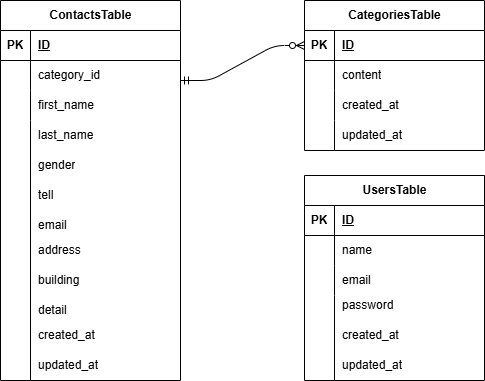

The diagram above was exported from draw.io. Its source (the exported page's mxGraphModel, read from the mxfile embedded in the PNG):
<mxGraphModel dx="816" dy="419" grid="1" gridSize="10" guides="1" tooltips="1" connect="1" arrows="1" fold="1" page="1" pageScale="1" pageWidth="827" pageHeight="1169" math="0" shadow="0">
  <root>
    <mxCell id="0" />
    <mxCell id="1" parent="0" />
    <mxCell id="2" value="CategoriesTable" style="shape=table;startSize=30;container=1;collapsible=1;childLayout=tableLayout;fixedRows=1;rowLines=0;fontStyle=1;align=center;resizeLast=1;html=1;" parent="1" vertex="1">
      <mxGeometry x="344" y="40" width="180" height="150" as="geometry" />
    </mxCell>
    <mxCell id="3" value="" style="shape=tableRow;horizontal=0;startSize=0;swimlaneHead=0;swimlaneBody=0;fillColor=none;collapsible=0;dropTarget=0;points=[[0,0.5],[1,0.5]];portConstraint=eastwest;top=0;left=0;right=0;bottom=1;" parent="2" vertex="1">
      <mxGeometry y="30" width="180" height="30" as="geometry" />
    </mxCell>
    <mxCell id="4" value="PK" style="shape=partialRectangle;connectable=0;fillColor=none;top=0;left=0;bottom=0;right=0;fontStyle=1;overflow=hidden;whiteSpace=wrap;html=1;" parent="3" vertex="1">
      <mxGeometry width="30" height="30" as="geometry">
        <mxRectangle width="30" height="30" as="alternateBounds" />
      </mxGeometry>
    </mxCell>
    <mxCell id="5" value="ID" style="shape=partialRectangle;connectable=0;fillColor=none;top=0;left=0;bottom=0;right=0;align=left;spacingLeft=6;fontStyle=5;overflow=hidden;whiteSpace=wrap;html=1;" parent="3" vertex="1">
      <mxGeometry x="30" width="150" height="30" as="geometry">
        <mxRectangle width="150" height="30" as="alternateBounds" />
      </mxGeometry>
    </mxCell>
    <mxCell id="6" value="" style="shape=tableRow;horizontal=0;startSize=0;swimlaneHead=0;swimlaneBody=0;fillColor=none;collapsible=0;dropTarget=0;points=[[0,0.5],[1,0.5]];portConstraint=eastwest;top=0;left=0;right=0;bottom=0;" parent="2" vertex="1">
      <mxGeometry y="60" width="180" height="30" as="geometry" />
    </mxCell>
    <mxCell id="7" value="" style="shape=partialRectangle;connectable=0;fillColor=none;top=0;left=0;bottom=0;right=0;editable=1;overflow=hidden;whiteSpace=wrap;html=1;" parent="6" vertex="1">
      <mxGeometry width="30" height="30" as="geometry">
        <mxRectangle width="30" height="30" as="alternateBounds" />
      </mxGeometry>
    </mxCell>
    <mxCell id="8" value="content" style="shape=partialRectangle;connectable=0;fillColor=none;top=0;left=0;bottom=0;right=0;align=left;spacingLeft=6;overflow=hidden;whiteSpace=wrap;html=1;" parent="6" vertex="1">
      <mxGeometry x="30" width="150" height="30" as="geometry">
        <mxRectangle width="150" height="30" as="alternateBounds" />
      </mxGeometry>
    </mxCell>
    <mxCell id="9" value="" style="shape=tableRow;horizontal=0;startSize=0;swimlaneHead=0;swimlaneBody=0;fillColor=none;collapsible=0;dropTarget=0;points=[[0,0.5],[1,0.5]];portConstraint=eastwest;top=0;left=0;right=0;bottom=0;" parent="2" vertex="1">
      <mxGeometry y="90" width="180" height="30" as="geometry" />
    </mxCell>
    <mxCell id="10" value="" style="shape=partialRectangle;connectable=0;fillColor=none;top=0;left=0;bottom=0;right=0;editable=1;overflow=hidden;whiteSpace=wrap;html=1;" parent="9" vertex="1">
      <mxGeometry width="30" height="30" as="geometry">
        <mxRectangle width="30" height="30" as="alternateBounds" />
      </mxGeometry>
    </mxCell>
    <mxCell id="11" value="created_at" style="shape=partialRectangle;connectable=0;fillColor=none;top=0;left=0;bottom=0;right=0;align=left;spacingLeft=6;overflow=hidden;whiteSpace=wrap;html=1;" parent="9" vertex="1">
      <mxGeometry x="30" width="150" height="30" as="geometry">
        <mxRectangle width="150" height="30" as="alternateBounds" />
      </mxGeometry>
    </mxCell>
    <mxCell id="12" value="" style="shape=tableRow;horizontal=0;startSize=0;swimlaneHead=0;swimlaneBody=0;fillColor=none;collapsible=0;dropTarget=0;points=[[0,0.5],[1,0.5]];portConstraint=eastwest;top=0;left=0;right=0;bottom=0;" parent="2" vertex="1">
      <mxGeometry y="120" width="180" height="30" as="geometry" />
    </mxCell>
    <mxCell id="13" value="" style="shape=partialRectangle;connectable=0;fillColor=none;top=0;left=0;bottom=0;right=0;editable=1;overflow=hidden;whiteSpace=wrap;html=1;" parent="12" vertex="1">
      <mxGeometry width="30" height="30" as="geometry">
        <mxRectangle width="30" height="30" as="alternateBounds" />
      </mxGeometry>
    </mxCell>
    <mxCell id="14" value="updated_at" style="shape=partialRectangle;connectable=0;fillColor=none;top=0;left=0;bottom=0;right=0;align=left;spacingLeft=6;overflow=hidden;whiteSpace=wrap;html=1;" parent="12" vertex="1">
      <mxGeometry x="30" width="150" height="30" as="geometry">
        <mxRectangle width="150" height="30" as="alternateBounds" />
      </mxGeometry>
    </mxCell>
    <mxCell id="15" value="ContactsTable" style="shape=table;startSize=30;container=1;collapsible=1;childLayout=tableLayout;fixedRows=1;rowLines=0;fontStyle=1;align=center;resizeLast=1;html=1;" parent="1" vertex="1">
      <mxGeometry x="40" y="40" width="180" height="380" as="geometry" />
    </mxCell>
    <mxCell id="16" value="" style="shape=tableRow;horizontal=0;startSize=0;swimlaneHead=0;swimlaneBody=0;fillColor=none;collapsible=0;dropTarget=0;points=[[0,0.5],[1,0.5]];portConstraint=eastwest;top=0;left=0;right=0;bottom=1;" parent="15" vertex="1">
      <mxGeometry y="30" width="180" height="30" as="geometry" />
    </mxCell>
    <mxCell id="17" value="PK" style="shape=partialRectangle;connectable=0;fillColor=none;top=0;left=0;bottom=0;right=0;fontStyle=1;overflow=hidden;whiteSpace=wrap;html=1;" parent="16" vertex="1">
      <mxGeometry width="30" height="30" as="geometry">
        <mxRectangle width="30" height="30" as="alternateBounds" />
      </mxGeometry>
    </mxCell>
    <mxCell id="18" value="ID" style="shape=partialRectangle;connectable=0;fillColor=none;top=0;left=0;bottom=0;right=0;align=left;spacingLeft=6;fontStyle=5;overflow=hidden;whiteSpace=wrap;html=1;" parent="16" vertex="1">
      <mxGeometry x="30" width="150" height="30" as="geometry">
        <mxRectangle width="150" height="30" as="alternateBounds" />
      </mxGeometry>
    </mxCell>
    <mxCell id="19" value="" style="shape=tableRow;horizontal=0;startSize=0;swimlaneHead=0;swimlaneBody=0;fillColor=none;collapsible=0;dropTarget=0;points=[[0,0.5],[1,0.5]];portConstraint=eastwest;top=0;left=0;right=0;bottom=0;" parent="15" vertex="1">
      <mxGeometry y="60" width="180" height="30" as="geometry" />
    </mxCell>
    <mxCell id="20" value="" style="shape=partialRectangle;connectable=0;fillColor=none;top=0;left=0;bottom=0;right=0;editable=1;overflow=hidden;whiteSpace=wrap;html=1;" parent="19" vertex="1">
      <mxGeometry width="30" height="30" as="geometry">
        <mxRectangle width="30" height="30" as="alternateBounds" />
      </mxGeometry>
    </mxCell>
    <mxCell id="21" value="category_id" style="shape=partialRectangle;connectable=0;fillColor=none;top=0;left=0;bottom=0;right=0;align=left;spacingLeft=6;overflow=hidden;whiteSpace=wrap;html=1;" parent="19" vertex="1">
      <mxGeometry x="30" width="150" height="30" as="geometry">
        <mxRectangle width="150" height="30" as="alternateBounds" />
      </mxGeometry>
    </mxCell>
    <mxCell id="22" value="" style="shape=tableRow;horizontal=0;startSize=0;swimlaneHead=0;swimlaneBody=0;fillColor=none;collapsible=0;dropTarget=0;points=[[0,0.5],[1,0.5]];portConstraint=eastwest;top=0;left=0;right=0;bottom=0;" parent="15" vertex="1">
      <mxGeometry y="90" width="180" height="30" as="geometry" />
    </mxCell>
    <mxCell id="23" value="" style="shape=partialRectangle;connectable=0;fillColor=none;top=0;left=0;bottom=0;right=0;editable=1;overflow=hidden;whiteSpace=wrap;html=1;" parent="22" vertex="1">
      <mxGeometry width="30" height="30" as="geometry">
        <mxRectangle width="30" height="30" as="alternateBounds" />
      </mxGeometry>
    </mxCell>
    <mxCell id="24" value="first_name" style="shape=partialRectangle;connectable=0;fillColor=none;top=0;left=0;bottom=0;right=0;align=left;spacingLeft=6;overflow=hidden;whiteSpace=wrap;html=1;" parent="22" vertex="1">
      <mxGeometry x="30" width="150" height="30" as="geometry">
        <mxRectangle width="150" height="30" as="alternateBounds" />
      </mxGeometry>
    </mxCell>
    <mxCell id="25" value="" style="shape=tableRow;horizontal=0;startSize=0;swimlaneHead=0;swimlaneBody=0;fillColor=none;collapsible=0;dropTarget=0;points=[[0,0.5],[1,0.5]];portConstraint=eastwest;top=0;left=0;right=0;bottom=0;" parent="15" vertex="1">
      <mxGeometry y="120" width="180" height="260" as="geometry" />
    </mxCell>
    <mxCell id="26" value="" style="shape=partialRectangle;connectable=0;fillColor=none;top=0;left=0;bottom=0;right=0;editable=1;overflow=hidden;whiteSpace=wrap;html=1;" parent="25" vertex="1">
      <mxGeometry width="30" height="260" as="geometry">
        <mxRectangle width="30" height="260" as="alternateBounds" />
      </mxGeometry>
    </mxCell>
    <mxCell id="27" value="address" style="shape=partialRectangle;connectable=0;fillColor=none;top=0;left=0;bottom=0;right=0;align=left;spacingLeft=6;overflow=hidden;whiteSpace=wrap;html=1;" parent="25" vertex="1">
      <mxGeometry x="30" width="150" height="260" as="geometry">
        <mxRectangle width="150" height="260" as="alternateBounds" />
      </mxGeometry>
    </mxCell>
    <mxCell id="28" value="" style="edgeStyle=entityRelationEdgeStyle;fontSize=12;html=1;endArrow=ERzeroToMany;startArrow=ERmandOne;exitX=1;exitY=0.5;exitDx=0;exitDy=0;entryX=0;entryY=0.5;entryDx=0;entryDy=0;" parent="1" target="3" edge="1">
      <mxGeometry width="100" height="100" relative="1" as="geometry">
        <mxPoint x="220" y="120" as="sourcePoint" />
        <mxPoint x="344" y="90" as="targetPoint" />
      </mxGeometry>
    </mxCell>
    <mxCell id="29" value="last_name" style="shape=partialRectangle;connectable=0;fillColor=none;top=0;left=0;bottom=0;right=0;align=left;spacingLeft=6;overflow=hidden;whiteSpace=wrap;html=1;" vertex="1" parent="1">
      <mxGeometry x="70" y="160" width="150" height="30" as="geometry">
        <mxRectangle width="150" height="30" as="alternateBounds" />
      </mxGeometry>
    </mxCell>
    <mxCell id="30" value="gender" style="shape=partialRectangle;connectable=0;fillColor=none;top=0;left=0;bottom=0;right=0;align=left;spacingLeft=6;overflow=hidden;whiteSpace=wrap;html=1;" vertex="1" parent="1">
      <mxGeometry x="70" y="190" width="150" height="30" as="geometry">
        <mxRectangle width="150" height="30" as="alternateBounds" />
      </mxGeometry>
    </mxCell>
    <mxCell id="31" value="tell" style="shape=partialRectangle;connectable=0;fillColor=none;top=0;left=0;bottom=0;right=0;align=left;spacingLeft=6;overflow=hidden;whiteSpace=wrap;html=1;" vertex="1" parent="1">
      <mxGeometry x="70" y="220" width="150" height="30" as="geometry">
        <mxRectangle width="150" height="30" as="alternateBounds" />
      </mxGeometry>
    </mxCell>
    <mxCell id="32" value="email" style="shape=partialRectangle;connectable=0;fillColor=none;top=0;left=0;bottom=0;right=0;align=left;spacingLeft=6;overflow=hidden;whiteSpace=wrap;html=1;" vertex="1" parent="1">
      <mxGeometry x="70" y="250" width="150" height="30" as="geometry">
        <mxRectangle width="150" height="30" as="alternateBounds" />
      </mxGeometry>
    </mxCell>
    <mxCell id="33" value="building" style="shape=partialRectangle;connectable=0;fillColor=none;top=0;left=0;bottom=0;right=0;align=left;spacingLeft=6;overflow=hidden;whiteSpace=wrap;html=1;" vertex="1" parent="1">
      <mxGeometry x="70" y="305" width="150" height="30" as="geometry">
        <mxRectangle width="150" height="30" as="alternateBounds" />
      </mxGeometry>
    </mxCell>
    <mxCell id="34" value="detail" style="shape=partialRectangle;connectable=0;fillColor=none;top=0;left=0;bottom=0;right=0;align=left;spacingLeft=6;overflow=hidden;whiteSpace=wrap;html=1;" vertex="1" parent="1">
      <mxGeometry x="70" y="335" width="150" height="30" as="geometry">
        <mxRectangle width="150" height="30" as="alternateBounds" />
      </mxGeometry>
    </mxCell>
    <mxCell id="35" value="created_&lt;span style=&quot;font-family: monospace; font-size: 0px; text-wrap-mode: nowrap;&quot;&gt;%3CmxGraphModel%3E%3Croot%3E%3CmxCell%20id%3D%220%22%2F%3E%3CmxCell%20id%3D%221%22%20parent%3D%220%22%2F%3E%3CmxCell%20id%3D%222%22%20value%3D%22email%22%20style%3D%22shape%3DpartialRectangle%3Bconnectable%3D0%3BfillColor%3Dnone%3Btop%3D0%3Bleft%3D0%3Bbottom%3D0%3Bright%3D0%3Balign%3Dleft%3BspacingLeft%3D6%3Boverflow%3Dhidden%3BwhiteSpace%3Dwrap%3Bhtml%3D1%3B%22%20vertex%3D%221%22%20parent%3D%221%22%3E%3CmxGeometry%20x%3D%22140%22%20y%3D%22500%22%20width%3D%22150%22%20height%3D%2230%22%20as%3D%22geometry%22%3E%3CmxRectangle%20width%3D%22150%22%20height%3D%2230%22%20as%3D%22alternateBounds%22%2F%3E%3C%2FmxGeometry%3E%3C%2FmxCell%3E%3C%2Froot%3E%3C%2FmxGraphModel%3E&lt;/span&gt;&lt;span style=&quot;font-family: monospace; font-size: 0px; text-wrap-mode: nowrap;&quot;&gt;%3CmxGraphModel%3E%3Croot%3E%3CmxCell%20id%3D%220%22%2F%3E%3CmxCell%20id%3D%221%22%20parent%3D%220%22%2F%3E%3CmxCell%20id%3D%222%22%20value%3D%22email%22%20style%3D%22shape%3DpartialRectangle%3Bconnectable%3D0%3BfillColor%3Dnone%3Btop%3D0%3Bleft%3D0%3Bbottom%3D0%3Bright%3D0%3Balign%3Dleft%3BspacingLeft%3D6%3Boverflow%3Dhidden%3BwhiteSpace%3Dwrap%3Bhtml%3D1%3B%22%20vertex%3D%221%22%20parent%3D%221%22%3E%3CmxGeometry%20x%3D%22140%22%20y%3D%22500%22%20width%3D%22150%22%20height%3D%2230%22%20as%3D%22geometry%22%3E%3CmxRectangle%20width%3D%22150%22%20height%3D%2230%22%20as%3D%22alternateBounds%22%2F%3E%3C%2FmxGeometry%3E%3C%2FmxCell%3E%3C%2Froot%3E%3C%2FmxGraphModel%3E&lt;/span&gt;at&lt;span style=&quot;font-family: monospace; font-size: 0px; text-wrap-mode: nowrap;&quot;&gt;%3CmxGraphModel%3E%3Croot%3E%3CmxCell%20id%3D%220%22%2F%3E%3CmxCell%20id%3D%221%22%20parent%3D%220%22%2F%3E%3CmxCell%20id%3D%222%22%20value%3D%22email%22%20style%3D%22shape%3DpartialRectangle%3Bconnectable%3D0%3BfillColor%3Dnone%3Btop%3D0%3Bleft%3D0%3Bbottom%3D0%3Bright%3D0%3Balign%3Dleft%3BspacingLeft%3D6%3Boverflow%3Dhidden%3BwhiteSpace%3Dwrap%3Bhtml%3D1%3B%22%20vertex%3D%221%22%20parent%3D%221%22%3E%3CmxGeometry%20x%3D%22140%22%20y%3D%22500%22%20width%3D%22150%22%20height%3D%2230%22%20as%3D%22geometry%22%3E%3CmxRectangle%20width%3D%22150%22%20height%3D%2230%22%20as%3D%22alternateBounds%22%2F%3E%3C%2FmxGeometry%3E%3C%2FmxCell%3E%3C%2Froot%3E%3C%2FmxGraphModel%3E&lt;/span&gt;" style="shape=partialRectangle;connectable=0;fillColor=none;top=0;left=0;bottom=0;right=0;align=left;spacingLeft=6;overflow=hidden;whiteSpace=wrap;html=1;" vertex="1" parent="1">
      <mxGeometry x="70" y="360" width="150" height="30" as="geometry">
        <mxRectangle width="150" height="30" as="alternateBounds" />
      </mxGeometry>
    </mxCell>
    <mxCell id="36" value="updated_&lt;span style=&quot;font-family: monospace; font-size: 0px; text-wrap-mode: nowrap;&quot;&gt;%3CmxGraphModel%3E%3Croot%3E%3CmxCell%20id%3D%220%22%2F%3E%3CmxCell%20id%3D%221%22%20parent%3D%220%22%2F%3E%3CmxCell%20id%3D%222%22%20value%3D%22email%22%20style%3D%22shape%3DpartialRectangle%3Bconnectable%3D0%3BfillColor%3Dnone%3Btop%3D0%3Bleft%3D0%3Bbottom%3D0%3Bright%3D0%3Balign%3Dleft%3BspacingLeft%3D6%3Boverflow%3Dhidden%3BwhiteSpace%3Dwrap%3Bhtml%3D1%3B%22%20vertex%3D%221%22%20parent%3D%221%22%3E%3CmxGeometry%20x%3D%22140%22%20y%3D%22500%22%20width%3D%22150%22%20height%3D%2230%22%20as%3D%22geometry%22%3E%3CmxRectangle%20width%3D%22150%22%20height%3D%2230%22%20as%3D%22alternateBounds%22%2F%3E%3C%2FmxGeometry%3E%3C%2FmxCell%3E%3C%2Froot%3E%3C%2FmxGraphModel%3E&lt;/span&gt;&lt;span style=&quot;font-family: monospace; font-size: 0px; text-wrap-mode: nowrap;&quot;&gt;%3CmxGraphModel%3E%3Croot%3E%3CmxCell%20id%3D%220%22%2F%3E%3CmxCell%20id%3D%221%22%20parent%3D%220%22%2F%3E%3CmxCell%20id%3D%222%22%20value%3D%22email%22%20style%3D%22shape%3DpartialRectangle%3Bconnectable%3D0%3BfillColor%3Dnone%3Btop%3D0%3Bleft%3D0%3Bbottom%3D0%3Bright%3D0%3Balign%3Dleft%3BspacingLeft%3D6%3Boverflow%3Dhidden%3BwhiteSpace%3Dwrap%3Bhtml%3D1%3B%22%20vertex%3D%221%22%20parent%3D%221%22%3E%3CmxGeometry%20x%3D%22140%22%20y%3D%22500%22%20width%3D%22150%22%20height%3D%2230%22%20as%3D%22geometry%22%3E%3CmxRectangle%20width%3D%22150%22%20height%3D%2230%22%20as%3D%22alternateBounds%22%2F%3E%3C%2FmxGeometry%3E%3C%2FmxCell%3E%3C%2Froot%3E%3C%2FmxGraphModel%3E&lt;/span&gt;at&lt;span style=&quot;font-family: monospace; font-size: 0px; text-wrap-mode: nowrap;&quot;&gt;%3CmxGraphModel%3E%3Croot%3E%3CmxCell%20id%3D%220%22%2F%3E%3CmxCell%20id%3D%221%22%20parent%3D%220%22%2F%3E%3CmxCell%20id%3D%222%22%20value%3D%22email%22%20style%3D%22shape%3DpartialRectangle%3Bconnectable%3D0%3BfillColor%3Dnone%3Btop%3D0%3Bleft%3D0%3Bbottom%3D0%3Bright%3D0%3Balign%3Dleft%3BspacingLeft%3D6%3Boverflow%3Dhidden%3BwhiteSpace%3Dwrap%3Bhtml%3D1%3B%22%20vertex%3D%221%22%20parent%3D%221%22%3E%3CmxGeometry%20x%3D%22140%22%20y%3D%22500%22%20width%3D%22150%22%20height%3D%2230%22%20as%3D%22geometry%22%3E%3CmxRectangle%20width%3D%22150%22%20height%3D%2230%22%20as%3D%22alternateBounds%22%2F%3E%3C%2FmxGeometry%3E%3C%2FmxCell%3E%3C%2Froot%3E%3C%2FmxGraphModel%3E&lt;/span&gt;" style="shape=partialRectangle;connectable=0;fillColor=none;top=0;left=0;bottom=0;right=0;align=left;spacingLeft=6;overflow=hidden;whiteSpace=wrap;html=1;" vertex="1" parent="1">
      <mxGeometry x="70" y="390" width="150" height="30" as="geometry">
        <mxRectangle width="150" height="30" as="alternateBounds" />
      </mxGeometry>
    </mxCell>
    <mxCell id="37" value="UsersTable" style="shape=table;startSize=30;container=1;collapsible=1;childLayout=tableLayout;fixedRows=1;rowLines=0;fontStyle=1;align=center;resizeLast=1;html=1;" vertex="1" parent="1">
      <mxGeometry x="344" y="215" width="180" height="205" as="geometry" />
    </mxCell>
    <mxCell id="38" value="" style="shape=tableRow;horizontal=0;startSize=0;swimlaneHead=0;swimlaneBody=0;fillColor=none;collapsible=0;dropTarget=0;points=[[0,0.5],[1,0.5]];portConstraint=eastwest;top=0;left=0;right=0;bottom=1;" vertex="1" parent="37">
      <mxGeometry y="30" width="180" height="30" as="geometry" />
    </mxCell>
    <mxCell id="39" value="PK" style="shape=partialRectangle;connectable=0;fillColor=none;top=0;left=0;bottom=0;right=0;fontStyle=1;overflow=hidden;whiteSpace=wrap;html=1;" vertex="1" parent="38">
      <mxGeometry width="30" height="30" as="geometry">
        <mxRectangle width="30" height="30" as="alternateBounds" />
      </mxGeometry>
    </mxCell>
    <mxCell id="40" value="ID" style="shape=partialRectangle;connectable=0;fillColor=none;top=0;left=0;bottom=0;right=0;align=left;spacingLeft=6;fontStyle=5;overflow=hidden;whiteSpace=wrap;html=1;" vertex="1" parent="38">
      <mxGeometry x="30" width="150" height="30" as="geometry">
        <mxRectangle width="150" height="30" as="alternateBounds" />
      </mxGeometry>
    </mxCell>
    <mxCell id="41" value="" style="shape=tableRow;horizontal=0;startSize=0;swimlaneHead=0;swimlaneBody=0;fillColor=none;collapsible=0;dropTarget=0;points=[[0,0.5],[1,0.5]];portConstraint=eastwest;top=0;left=0;right=0;bottom=0;" vertex="1" parent="37">
      <mxGeometry y="60" width="180" height="30" as="geometry" />
    </mxCell>
    <mxCell id="42" value="" style="shape=partialRectangle;connectable=0;fillColor=none;top=0;left=0;bottom=0;right=0;editable=1;overflow=hidden;whiteSpace=wrap;html=1;" vertex="1" parent="41">
      <mxGeometry width="30" height="30" as="geometry">
        <mxRectangle width="30" height="30" as="alternateBounds" />
      </mxGeometry>
    </mxCell>
    <mxCell id="43" value="name" style="shape=partialRectangle;connectable=0;fillColor=none;top=0;left=0;bottom=0;right=0;align=left;spacingLeft=6;overflow=hidden;whiteSpace=wrap;html=1;" vertex="1" parent="41">
      <mxGeometry x="30" width="150" height="30" as="geometry">
        <mxRectangle width="150" height="30" as="alternateBounds" />
      </mxGeometry>
    </mxCell>
    <mxCell id="44" value="" style="shape=tableRow;horizontal=0;startSize=0;swimlaneHead=0;swimlaneBody=0;fillColor=none;collapsible=0;dropTarget=0;points=[[0,0.5],[1,0.5]];portConstraint=eastwest;top=0;left=0;right=0;bottom=0;" vertex="1" parent="37">
      <mxGeometry y="90" width="180" height="30" as="geometry" />
    </mxCell>
    <mxCell id="45" value="" style="shape=partialRectangle;connectable=0;fillColor=none;top=0;left=0;bottom=0;right=0;editable=1;overflow=hidden;whiteSpace=wrap;html=1;" vertex="1" parent="44">
      <mxGeometry width="30" height="30" as="geometry">
        <mxRectangle width="30" height="30" as="alternateBounds" />
      </mxGeometry>
    </mxCell>
    <mxCell id="46" value="email" style="shape=partialRectangle;connectable=0;fillColor=none;top=0;left=0;bottom=0;right=0;align=left;spacingLeft=6;overflow=hidden;whiteSpace=wrap;html=1;" vertex="1" parent="44">
      <mxGeometry x="30" width="150" height="30" as="geometry">
        <mxRectangle width="150" height="30" as="alternateBounds" />
      </mxGeometry>
    </mxCell>
    <mxCell id="47" value="" style="shape=tableRow;horizontal=0;startSize=0;swimlaneHead=0;swimlaneBody=0;fillColor=none;collapsible=0;dropTarget=0;points=[[0,0.5],[1,0.5]];portConstraint=eastwest;top=0;left=0;right=0;bottom=0;" vertex="1" parent="37">
      <mxGeometry y="120" width="180" height="85" as="geometry" />
    </mxCell>
    <mxCell id="48" value="" style="shape=partialRectangle;connectable=0;fillColor=none;top=0;left=0;bottom=0;right=0;editable=1;overflow=hidden;whiteSpace=wrap;html=1;" vertex="1" parent="47">
      <mxGeometry width="30" height="85" as="geometry">
        <mxRectangle width="30" height="85" as="alternateBounds" />
      </mxGeometry>
    </mxCell>
    <mxCell id="49" value="" style="shape=partialRectangle;connectable=0;fillColor=none;top=0;left=0;bottom=0;right=0;align=left;spacingLeft=6;overflow=hidden;whiteSpace=wrap;html=1;" vertex="1" parent="47">
      <mxGeometry x="30" width="150" height="85" as="geometry">
        <mxRectangle width="150" height="85" as="alternateBounds" />
      </mxGeometry>
    </mxCell>
    <mxCell id="50" value="password" style="shape=partialRectangle;connectable=0;fillColor=none;top=0;left=0;bottom=0;right=0;align=left;spacingLeft=6;overflow=hidden;whiteSpace=wrap;html=1;" vertex="1" parent="1">
      <mxGeometry x="374" y="330" width="150" height="30" as="geometry">
        <mxRectangle width="150" height="30" as="alternateBounds" />
      </mxGeometry>
    </mxCell>
    <mxCell id="51" value="created_at" style="shape=partialRectangle;connectable=0;fillColor=none;top=0;left=0;bottom=0;right=0;align=left;spacingLeft=6;overflow=hidden;whiteSpace=wrap;html=1;" vertex="1" parent="1">
      <mxGeometry x="374" y="360" width="150" height="30" as="geometry">
        <mxRectangle width="150" height="30" as="alternateBounds" />
      </mxGeometry>
    </mxCell>
    <mxCell id="52" value="updated_at" style="shape=partialRectangle;connectable=0;fillColor=none;top=0;left=0;bottom=0;right=0;align=left;spacingLeft=6;overflow=hidden;whiteSpace=wrap;html=1;" vertex="1" parent="1">
      <mxGeometry x="374" y="390" width="150" height="30" as="geometry">
        <mxRectangle width="150" height="30" as="alternateBounds" />
      </mxGeometry>
    </mxCell>
  </root>
</mxGraphModel>